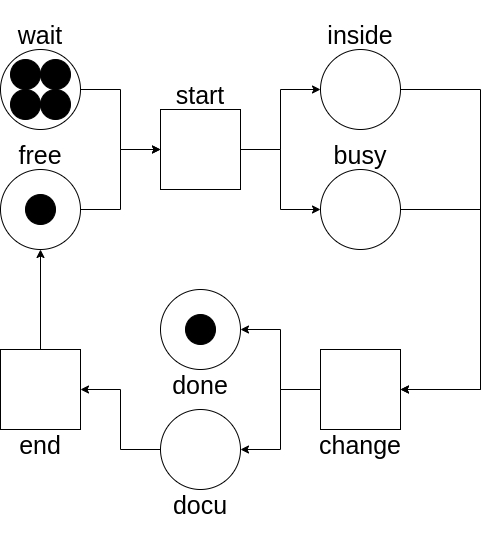

The diagram above was exported from draw.io. Its source (the exported page's mxGraphModel, read from the mxfile embedded in the PNG):
<mxGraphModel dx="1108" dy="518" grid="1" gridSize="10" guides="1" tooltips="1" connect="1" arrows="1" fold="1" page="1" pageScale="1" pageWidth="850" pageHeight="1100" math="0" shadow="0">
  <root>
    <mxCell id="u8a52jdM7RKEtvgCEGAv-0" />
    <mxCell id="u8a52jdM7RKEtvgCEGAv-1" parent="u8a52jdM7RKEtvgCEGAv-0" />
    <mxCell id="u8a52jdM7RKEtvgCEGAv-2" value="" style="group" vertex="1" connectable="0" parent="u8a52jdM7RKEtvgCEGAv-1">
      <mxGeometry x="280" y="530" width="80" height="110" as="geometry" />
    </mxCell>
    <mxCell id="u8a52jdM7RKEtvgCEGAv-3" value="" style="ellipse;whiteSpace=wrap;html=1;aspect=fixed;" vertex="1" parent="u8a52jdM7RKEtvgCEGAv-2">
      <mxGeometry y="30" width="80" height="80" as="geometry" />
    </mxCell>
    <mxCell id="u8a52jdM7RKEtvgCEGAv-4" value="&lt;p&gt;&lt;font style=&quot;font-size: 25px&quot;&gt;free&lt;/font&gt;&lt;/p&gt;" style="text;html=1;strokeColor=none;fillColor=none;align=center;verticalAlign=middle;whiteSpace=wrap;rounded=0;fontSize=19;fontFamily=Helvetica;fontStyle=0" vertex="1" parent="u8a52jdM7RKEtvgCEGAv-2">
      <mxGeometry x="10" width="60" height="30" as="geometry" />
    </mxCell>
    <mxCell id="wtrI-BfT1jyUSSS2Fagu-7" value="" style="ellipse;whiteSpace=wrap;html=1;aspect=fixed;fontFamily=Helvetica;fontSize=25;fillColor=#000000;" vertex="1" parent="u8a52jdM7RKEtvgCEGAv-2">
      <mxGeometry x="25" y="55" width="30" height="30" as="geometry" />
    </mxCell>
    <mxCell id="u8a52jdM7RKEtvgCEGAv-5" value="" style="group" vertex="1" connectable="0" parent="u8a52jdM7RKEtvgCEGAv-1">
      <mxGeometry x="440" y="470" width="80" height="110" as="geometry" />
    </mxCell>
    <mxCell id="u8a52jdM7RKEtvgCEGAv-6" value="" style="whiteSpace=wrap;html=1;aspect=fixed;fontFamily=Helvetica;fontSize=12;fontColor=default;align=center;strokeColor=default;fillColor=default;" vertex="1" parent="u8a52jdM7RKEtvgCEGAv-5">
      <mxGeometry y="30" width="80" height="80" as="geometry" />
    </mxCell>
    <mxCell id="u8a52jdM7RKEtvgCEGAv-7" value="&lt;p&gt;&lt;font style=&quot;font-size: 25px&quot;&gt;start&lt;/font&gt;&lt;/p&gt;" style="text;html=1;strokeColor=none;fillColor=none;align=center;verticalAlign=middle;whiteSpace=wrap;rounded=0;fontSize=19;fontFamily=Helvetica;fontStyle=0" vertex="1" parent="u8a52jdM7RKEtvgCEGAv-5">
      <mxGeometry x="10" width="60" height="30" as="geometry" />
    </mxCell>
    <mxCell id="u8a52jdM7RKEtvgCEGAv-8" value="" style="group" vertex="1" connectable="0" parent="u8a52jdM7RKEtvgCEGAv-1">
      <mxGeometry x="600" y="530" width="80" height="110" as="geometry" />
    </mxCell>
    <mxCell id="u8a52jdM7RKEtvgCEGAv-9" value="" style="ellipse;whiteSpace=wrap;html=1;aspect=fixed;" vertex="1" parent="u8a52jdM7RKEtvgCEGAv-8">
      <mxGeometry y="30" width="80" height="80" as="geometry" />
    </mxCell>
    <mxCell id="u8a52jdM7RKEtvgCEGAv-10" value="&lt;p&gt;&lt;font style=&quot;font-size: 25px&quot;&gt;busy&lt;/font&gt;&lt;/p&gt;" style="text;html=1;strokeColor=none;fillColor=none;align=center;verticalAlign=middle;whiteSpace=wrap;rounded=0;fontSize=19;fontFamily=Helvetica;fontStyle=0" vertex="1" parent="u8a52jdM7RKEtvgCEGAv-8">
      <mxGeometry x="10" width="60" height="30" as="geometry" />
    </mxCell>
    <mxCell id="u8a52jdM7RKEtvgCEGAv-11" value="" style="group" vertex="1" connectable="0" parent="u8a52jdM7RKEtvgCEGAv-1">
      <mxGeometry x="280" y="740" width="80" height="110" as="geometry" />
    </mxCell>
    <mxCell id="u8a52jdM7RKEtvgCEGAv-12" value="&lt;p&gt;&lt;font style=&quot;font-size: 25px&quot;&gt;end&lt;/font&gt;&lt;/p&gt;" style="text;html=1;strokeColor=none;fillColor=none;align=center;verticalAlign=middle;whiteSpace=wrap;rounded=0;fontSize=19;fontFamily=Helvetica;fontStyle=0" vertex="1" parent="u8a52jdM7RKEtvgCEGAv-11">
      <mxGeometry x="10" y="80" width="60" height="30" as="geometry" />
    </mxCell>
    <mxCell id="u8a52jdM7RKEtvgCEGAv-13" value="" style="whiteSpace=wrap;html=1;aspect=fixed;fontFamily=Helvetica;fontSize=25;" vertex="1" parent="u8a52jdM7RKEtvgCEGAv-11">
      <mxGeometry width="80" height="80" as="geometry" />
    </mxCell>
    <mxCell id="u8a52jdM7RKEtvgCEGAv-14" value="" style="group" vertex="1" connectable="0" parent="u8a52jdM7RKEtvgCEGAv-1">
      <mxGeometry x="600" y="740" width="80" height="110" as="geometry" />
    </mxCell>
    <mxCell id="u8a52jdM7RKEtvgCEGAv-15" value="&lt;p&gt;&lt;font style=&quot;font-size: 25px&quot;&gt;change&lt;/font&gt;&lt;/p&gt;" style="text;html=1;strokeColor=none;fillColor=none;align=center;verticalAlign=middle;whiteSpace=wrap;rounded=0;fontSize=19;fontFamily=Helvetica;fontStyle=0" vertex="1" parent="u8a52jdM7RKEtvgCEGAv-14">
      <mxGeometry x="10" y="80" width="60" height="30" as="geometry" />
    </mxCell>
    <mxCell id="u8a52jdM7RKEtvgCEGAv-16" value="" style="whiteSpace=wrap;html=1;aspect=fixed;fontFamily=Helvetica;fontSize=25;" vertex="1" parent="u8a52jdM7RKEtvgCEGAv-14">
      <mxGeometry width="80" height="80" as="geometry" />
    </mxCell>
    <mxCell id="u8a52jdM7RKEtvgCEGAv-17" value="" style="group" vertex="1" connectable="0" parent="u8a52jdM7RKEtvgCEGAv-1">
      <mxGeometry x="440" y="800" width="80" height="110" as="geometry" />
    </mxCell>
    <mxCell id="u8a52jdM7RKEtvgCEGAv-18" value="&lt;p&gt;&lt;font style=&quot;font-size: 25px&quot;&gt;docu&lt;/font&gt;&lt;/p&gt;" style="text;html=1;strokeColor=none;fillColor=none;align=center;verticalAlign=middle;whiteSpace=wrap;rounded=0;fontSize=19;fontFamily=Helvetica;fontStyle=0" vertex="1" parent="u8a52jdM7RKEtvgCEGAv-17">
      <mxGeometry x="10" y="80" width="60" height="30" as="geometry" />
    </mxCell>
    <mxCell id="u8a52jdM7RKEtvgCEGAv-19" value="" style="ellipse;whiteSpace=wrap;html=1;aspect=fixed;fontFamily=Helvetica;fontSize=25;fontColor=default;align=center;strokeColor=default;fillColor=default;" vertex="1" parent="u8a52jdM7RKEtvgCEGAv-17">
      <mxGeometry width="80" height="80" as="geometry" />
    </mxCell>
    <mxCell id="u8a52jdM7RKEtvgCEGAv-20" value="" style="group" vertex="1" connectable="0" parent="u8a52jdM7RKEtvgCEGAv-1">
      <mxGeometry x="280" y="410" width="80" height="110" as="geometry" />
    </mxCell>
    <mxCell id="u8a52jdM7RKEtvgCEGAv-21" value="" style="ellipse;whiteSpace=wrap;html=1;aspect=fixed;" vertex="1" parent="u8a52jdM7RKEtvgCEGAv-20">
      <mxGeometry y="30" width="80" height="80" as="geometry" />
    </mxCell>
    <mxCell id="u8a52jdM7RKEtvgCEGAv-22" value="&lt;p&gt;&lt;font style=&quot;font-size: 25px&quot;&gt;wait&lt;/font&gt;&lt;/p&gt;" style="text;html=1;strokeColor=none;fillColor=none;align=center;verticalAlign=middle;whiteSpace=wrap;rounded=0;fontSize=19;fontFamily=Helvetica;fontStyle=0" vertex="1" parent="u8a52jdM7RKEtvgCEGAv-20">
      <mxGeometry x="10" width="60" height="30" as="geometry" />
    </mxCell>
    <mxCell id="wtrI-BfT1jyUSSS2Fagu-0" value="" style="ellipse;whiteSpace=wrap;html=1;aspect=fixed;fontFamily=Helvetica;fontSize=25;fillColor=#000000;" vertex="1" parent="u8a52jdM7RKEtvgCEGAv-20">
      <mxGeometry x="10" y="40" width="30" height="30" as="geometry" />
    </mxCell>
    <mxCell id="wtrI-BfT1jyUSSS2Fagu-3" value="" style="ellipse;whiteSpace=wrap;html=1;aspect=fixed;fontFamily=Helvetica;fontSize=25;fillColor=#000000;" vertex="1" parent="u8a52jdM7RKEtvgCEGAv-20">
      <mxGeometry x="40" y="40" width="30" height="30" as="geometry" />
    </mxCell>
    <mxCell id="wtrI-BfT1jyUSSS2Fagu-4" value="" style="ellipse;whiteSpace=wrap;html=1;aspect=fixed;fontFamily=Helvetica;fontSize=25;fillColor=#000000;" vertex="1" parent="u8a52jdM7RKEtvgCEGAv-20">
      <mxGeometry x="10" y="70" width="30" height="30" as="geometry" />
    </mxCell>
    <mxCell id="wtrI-BfT1jyUSSS2Fagu-5" value="" style="ellipse;whiteSpace=wrap;html=1;aspect=fixed;fontFamily=Helvetica;fontSize=25;fillColor=#000000;" vertex="1" parent="u8a52jdM7RKEtvgCEGAv-20">
      <mxGeometry x="40" y="70" width="30" height="30" as="geometry" />
    </mxCell>
    <mxCell id="u8a52jdM7RKEtvgCEGAv-23" value="" style="group" vertex="1" connectable="0" parent="u8a52jdM7RKEtvgCEGAv-1">
      <mxGeometry x="600" y="410" width="80" height="110" as="geometry" />
    </mxCell>
    <mxCell id="u8a52jdM7RKEtvgCEGAv-24" value="" style="ellipse;whiteSpace=wrap;html=1;aspect=fixed;" vertex="1" parent="u8a52jdM7RKEtvgCEGAv-23">
      <mxGeometry y="30" width="80" height="80" as="geometry" />
    </mxCell>
    <mxCell id="u8a52jdM7RKEtvgCEGAv-25" value="&lt;p&gt;&lt;font style=&quot;font-size: 25px&quot;&gt;inside&lt;/font&gt;&lt;/p&gt;" style="text;html=1;strokeColor=none;fillColor=none;align=center;verticalAlign=middle;whiteSpace=wrap;rounded=0;fontSize=19;fontFamily=Helvetica;fontStyle=0" vertex="1" parent="u8a52jdM7RKEtvgCEGAv-23">
      <mxGeometry x="10" width="60" height="30" as="geometry" />
    </mxCell>
    <mxCell id="u8a52jdM7RKEtvgCEGAv-26" value="" style="group" vertex="1" connectable="0" parent="u8a52jdM7RKEtvgCEGAv-1">
      <mxGeometry x="440" y="680" width="80" height="110" as="geometry" />
    </mxCell>
    <mxCell id="u8a52jdM7RKEtvgCEGAv-27" value="&lt;p&gt;&lt;font style=&quot;font-size: 25px&quot;&gt;done&lt;/font&gt;&lt;/p&gt;" style="text;html=1;strokeColor=none;fillColor=none;align=center;verticalAlign=middle;whiteSpace=wrap;rounded=0;fontSize=19;fontFamily=Helvetica;fontStyle=0" vertex="1" parent="u8a52jdM7RKEtvgCEGAv-26">
      <mxGeometry x="10" y="80" width="60" height="30" as="geometry" />
    </mxCell>
    <mxCell id="u8a52jdM7RKEtvgCEGAv-28" value="" style="ellipse;whiteSpace=wrap;html=1;aspect=fixed;fontFamily=Helvetica;fontSize=25;fontColor=default;align=center;strokeColor=default;fillColor=default;" vertex="1" parent="u8a52jdM7RKEtvgCEGAv-26">
      <mxGeometry width="80" height="80" as="geometry" />
    </mxCell>
    <mxCell id="wtrI-BfT1jyUSSS2Fagu-6" value="" style="ellipse;whiteSpace=wrap;html=1;aspect=fixed;fontFamily=Helvetica;fontSize=25;fillColor=#000000;" vertex="1" parent="u8a52jdM7RKEtvgCEGAv-26">
      <mxGeometry x="25" y="25" width="30" height="30" as="geometry" />
    </mxCell>
    <mxCell id="u8a52jdM7RKEtvgCEGAv-29" style="edgeStyle=orthogonalEdgeStyle;rounded=0;orthogonalLoop=1;jettySize=auto;html=1;fontFamily=Helvetica;fontSize=25;" edge="1" parent="u8a52jdM7RKEtvgCEGAv-1" source="u8a52jdM7RKEtvgCEGAv-21" target="u8a52jdM7RKEtvgCEGAv-6">
      <mxGeometry relative="1" as="geometry" />
    </mxCell>
    <mxCell id="u8a52jdM7RKEtvgCEGAv-30" style="edgeStyle=orthogonalEdgeStyle;rounded=0;orthogonalLoop=1;jettySize=auto;html=1;fontFamily=Helvetica;fontSize=25;" edge="1" parent="u8a52jdM7RKEtvgCEGAv-1" source="u8a52jdM7RKEtvgCEGAv-3" target="u8a52jdM7RKEtvgCEGAv-6">
      <mxGeometry relative="1" as="geometry" />
    </mxCell>
    <mxCell id="u8a52jdM7RKEtvgCEGAv-31" style="edgeStyle=orthogonalEdgeStyle;rounded=0;orthogonalLoop=1;jettySize=auto;html=1;fontFamily=Helvetica;fontSize=25;" edge="1" parent="u8a52jdM7RKEtvgCEGAv-1" source="u8a52jdM7RKEtvgCEGAv-6" target="u8a52jdM7RKEtvgCEGAv-24">
      <mxGeometry relative="1" as="geometry" />
    </mxCell>
    <mxCell id="u8a52jdM7RKEtvgCEGAv-32" style="edgeStyle=orthogonalEdgeStyle;rounded=0;orthogonalLoop=1;jettySize=auto;html=1;fontFamily=Helvetica;fontSize=25;" edge="1" parent="u8a52jdM7RKEtvgCEGAv-1" source="u8a52jdM7RKEtvgCEGAv-6" target="u8a52jdM7RKEtvgCEGAv-9">
      <mxGeometry relative="1" as="geometry" />
    </mxCell>
    <mxCell id="u8a52jdM7RKEtvgCEGAv-33" style="edgeStyle=orthogonalEdgeStyle;rounded=0;orthogonalLoop=1;jettySize=auto;html=1;fontFamily=Helvetica;fontSize=25;" edge="1" parent="u8a52jdM7RKEtvgCEGAv-1" source="u8a52jdM7RKEtvgCEGAv-9" target="u8a52jdM7RKEtvgCEGAv-16">
      <mxGeometry relative="1" as="geometry">
        <Array as="points">
          <mxPoint x="760" y="600" />
          <mxPoint x="760" y="780" />
        </Array>
      </mxGeometry>
    </mxCell>
    <mxCell id="u8a52jdM7RKEtvgCEGAv-34" style="edgeStyle=orthogonalEdgeStyle;rounded=0;orthogonalLoop=1;jettySize=auto;html=1;fontFamily=Helvetica;fontSize=25;" edge="1" parent="u8a52jdM7RKEtvgCEGAv-1" source="u8a52jdM7RKEtvgCEGAv-24" target="u8a52jdM7RKEtvgCEGAv-16">
      <mxGeometry relative="1" as="geometry">
        <mxPoint x="790" y="770" as="targetPoint" />
        <Array as="points">
          <mxPoint x="760" y="480" />
          <mxPoint x="760" y="780" />
        </Array>
      </mxGeometry>
    </mxCell>
    <mxCell id="u8a52jdM7RKEtvgCEGAv-35" style="edgeStyle=orthogonalEdgeStyle;rounded=0;orthogonalLoop=1;jettySize=auto;html=1;fontFamily=Helvetica;fontSize=25;" edge="1" parent="u8a52jdM7RKEtvgCEGAv-1" source="u8a52jdM7RKEtvgCEGAv-16" target="u8a52jdM7RKEtvgCEGAv-28">
      <mxGeometry relative="1" as="geometry" />
    </mxCell>
    <mxCell id="u8a52jdM7RKEtvgCEGAv-36" style="edgeStyle=orthogonalEdgeStyle;rounded=0;orthogonalLoop=1;jettySize=auto;html=1;fontFamily=Helvetica;fontSize=25;" edge="1" parent="u8a52jdM7RKEtvgCEGAv-1" source="u8a52jdM7RKEtvgCEGAv-16" target="u8a52jdM7RKEtvgCEGAv-19">
      <mxGeometry relative="1" as="geometry" />
    </mxCell>
    <mxCell id="u8a52jdM7RKEtvgCEGAv-37" style="edgeStyle=orthogonalEdgeStyle;rounded=0;orthogonalLoop=1;jettySize=auto;html=1;fontFamily=Helvetica;fontSize=25;" edge="1" parent="u8a52jdM7RKEtvgCEGAv-1" source="u8a52jdM7RKEtvgCEGAv-19" target="u8a52jdM7RKEtvgCEGAv-13">
      <mxGeometry relative="1" as="geometry" />
    </mxCell>
    <mxCell id="u8a52jdM7RKEtvgCEGAv-38" style="edgeStyle=orthogonalEdgeStyle;rounded=0;orthogonalLoop=1;jettySize=auto;html=1;fontFamily=Helvetica;fontSize=25;" edge="1" parent="u8a52jdM7RKEtvgCEGAv-1" source="u8a52jdM7RKEtvgCEGAv-13" target="u8a52jdM7RKEtvgCEGAv-3">
      <mxGeometry relative="1" as="geometry" />
    </mxCell>
  </root>
</mxGraphModel>